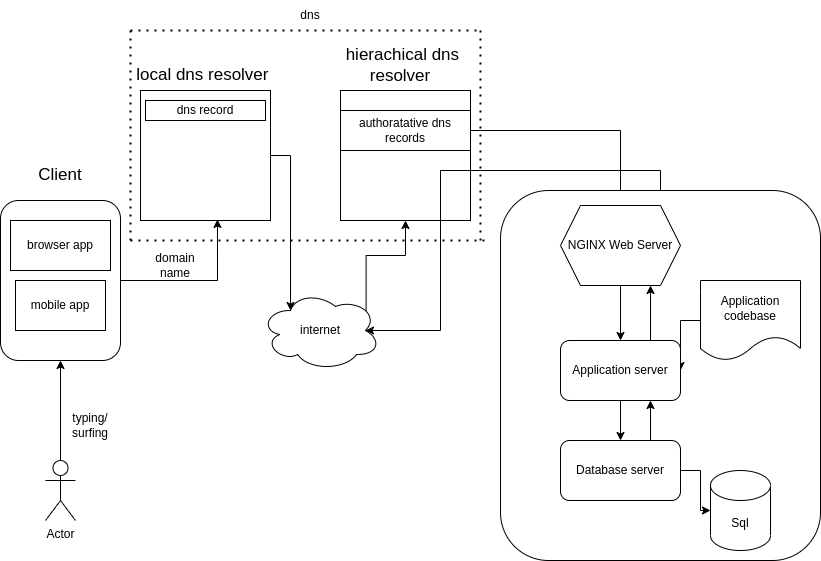

The diagram above was exported from draw.io. Its source (the exported page's mxGraphModel, read from the mxfile embedded in the PNG):
<mxGraphModel dx="878" dy="561" grid="1" gridSize="10" guides="1" tooltips="1" connect="1" arrows="1" fold="1" page="1" pageScale="1" pageWidth="850" pageHeight="1100" math="0" shadow="0">
  <root>
    <mxCell id="0" />
    <mxCell id="1" parent="0" />
    <mxCell id="X6dC0Y-QTusF-mXcEeWc-15" style="edgeStyle=orthogonalEdgeStyle;rounded=0;orthogonalLoop=1;jettySize=auto;html=1;exitX=1;exitY=0.5;exitDx=0;exitDy=0;entryX=0.592;entryY=0.992;entryDx=0;entryDy=0;entryPerimeter=0;" parent="1" source="X6dC0Y-QTusF-mXcEeWc-1" target="X6dC0Y-QTusF-mXcEeWc-7" edge="1">
      <mxGeometry relative="1" as="geometry" />
    </mxCell>
    <mxCell id="X6dC0Y-QTusF-mXcEeWc-1" value="" style="rounded=1;whiteSpace=wrap;html=1;" parent="1" vertex="1">
      <mxGeometry x="20" y="210" width="120" height="160" as="geometry" />
    </mxCell>
    <mxCell id="X6dC0Y-QTusF-mXcEeWc-3" value="Client" style="text;strokeColor=none;align=center;fillColor=none;html=1;verticalAlign=middle;whiteSpace=wrap;rounded=0;fontSize=17;" parent="1" vertex="1">
      <mxGeometry x="50" y="170" width="60" height="30" as="geometry" />
    </mxCell>
    <mxCell id="X6dC0Y-QTusF-mXcEeWc-4" value="browser app" style="rounded=0;whiteSpace=wrap;html=1;" parent="1" vertex="1">
      <mxGeometry x="30" y="230" width="100" height="50" as="geometry" />
    </mxCell>
    <mxCell id="X6dC0Y-QTusF-mXcEeWc-6" value="mobile app" style="rounded=0;whiteSpace=wrap;html=1;" parent="1" vertex="1">
      <mxGeometry x="35" y="290" width="90" height="50" as="geometry" />
    </mxCell>
    <mxCell id="X6dC0Y-QTusF-mXcEeWc-33" style="edgeStyle=orthogonalEdgeStyle;rounded=0;orthogonalLoop=1;jettySize=auto;html=1;exitX=1;exitY=0.5;exitDx=0;exitDy=0;entryX=0.25;entryY=0.25;entryDx=0;entryDy=0;entryPerimeter=0;" parent="1" source="X6dC0Y-QTusF-mXcEeWc-7" target="X6dC0Y-QTusF-mXcEeWc-32" edge="1">
      <mxGeometry relative="1" as="geometry" />
    </mxCell>
    <mxCell id="X6dC0Y-QTusF-mXcEeWc-7" value="" style="whiteSpace=wrap;html=1;aspect=fixed;" parent="1" vertex="1">
      <mxGeometry x="160" y="100" width="130" height="130" as="geometry" />
    </mxCell>
    <mxCell id="X6dC0Y-QTusF-mXcEeWc-8" value="&amp;nbsp;local dns resolver" style="text;strokeColor=none;align=center;fillColor=none;html=1;verticalAlign=middle;whiteSpace=wrap;rounded=0;fontSize=17;" parent="1" vertex="1">
      <mxGeometry x="150" y="70" width="140" height="30" as="geometry" />
    </mxCell>
    <mxCell id="X6dC0Y-QTusF-mXcEeWc-10" value="dns record" style="rounded=0;whiteSpace=wrap;html=1;" parent="1" vertex="1">
      <mxGeometry x="165" y="110" width="120" height="20" as="geometry" />
    </mxCell>
    <mxCell id="X6dC0Y-QTusF-mXcEeWc-16" value="domain name" style="text;strokeColor=none;align=center;fillColor=none;html=1;verticalAlign=middle;whiteSpace=wrap;rounded=0;" parent="1" vertex="1">
      <mxGeometry x="165" y="260" width="60" height="30" as="geometry" />
    </mxCell>
    <mxCell id="X6dC0Y-QTusF-mXcEeWc-17" value="" style="whiteSpace=wrap;html=1;aspect=fixed;" parent="1" vertex="1">
      <mxGeometry x="360" y="100" width="130" height="130" as="geometry" />
    </mxCell>
    <mxCell id="X6dC0Y-QTusF-mXcEeWc-18" value="&amp;nbsp;hierachical dns resolver" style="text;strokeColor=none;align=center;fillColor=none;html=1;verticalAlign=middle;whiteSpace=wrap;rounded=0;fontSize=17;" parent="1" vertex="1">
      <mxGeometry x="350" y="60" width="140" height="30" as="geometry" />
    </mxCell>
    <mxCell id="X6dC0Y-QTusF-mXcEeWc-41" style="edgeStyle=orthogonalEdgeStyle;rounded=0;orthogonalLoop=1;jettySize=auto;html=1;" parent="1" source="X6dC0Y-QTusF-mXcEeWc-19" target="X6dC0Y-QTusF-mXcEeWc-37" edge="1">
      <mxGeometry relative="1" as="geometry" />
    </mxCell>
    <mxCell id="X6dC0Y-QTusF-mXcEeWc-19" value="authoratative dns records" style="rounded=0;whiteSpace=wrap;html=1;" parent="1" vertex="1">
      <mxGeometry x="360" y="120" width="130" height="40" as="geometry" />
    </mxCell>
    <mxCell id="X6dC0Y-QTusF-mXcEeWc-23" value="" style="edgeStyle=orthogonalEdgeStyle;rounded=0;orthogonalLoop=1;jettySize=auto;html=1;" parent="1" source="X6dC0Y-QTusF-mXcEeWc-21" target="X6dC0Y-QTusF-mXcEeWc-1" edge="1">
      <mxGeometry relative="1" as="geometry" />
    </mxCell>
    <mxCell id="X6dC0Y-QTusF-mXcEeWc-21" value="Actor" style="shape=umlActor;verticalLabelPosition=bottom;verticalAlign=top;html=1;outlineConnect=0;" parent="1" vertex="1">
      <mxGeometry x="65" y="470" width="30" height="60" as="geometry" />
    </mxCell>
    <mxCell id="X6dC0Y-QTusF-mXcEeWc-24" value="typing/ surfing" style="text;strokeColor=none;align=center;fillColor=none;html=1;verticalAlign=middle;whiteSpace=wrap;rounded=0;" parent="1" vertex="1">
      <mxGeometry x="80" y="420" width="60" height="30" as="geometry" />
    </mxCell>
    <mxCell id="X6dC0Y-QTusF-mXcEeWc-25" value="" style="endArrow=none;dashed=1;html=1;dashPattern=1 3;strokeWidth=2;rounded=0;" parent="1" edge="1">
      <mxGeometry width="50" height="50" relative="1" as="geometry">
        <mxPoint x="150" y="250" as="sourcePoint" />
        <mxPoint x="510" y="250" as="targetPoint" />
      </mxGeometry>
    </mxCell>
    <mxCell id="X6dC0Y-QTusF-mXcEeWc-26" value="" style="endArrow=none;dashed=1;html=1;dashPattern=1 3;strokeWidth=2;rounded=0;" parent="1" edge="1">
      <mxGeometry width="50" height="50" relative="1" as="geometry">
        <mxPoint x="500" y="40" as="sourcePoint" />
        <mxPoint x="500" y="250" as="targetPoint" />
      </mxGeometry>
    </mxCell>
    <mxCell id="X6dC0Y-QTusF-mXcEeWc-27" value="" style="endArrow=none;dashed=1;html=1;dashPattern=1 3;strokeWidth=2;rounded=0;" parent="1" edge="1">
      <mxGeometry width="50" height="50" relative="1" as="geometry">
        <mxPoint x="150" y="250" as="sourcePoint" />
        <mxPoint x="150" y="40" as="targetPoint" />
      </mxGeometry>
    </mxCell>
    <mxCell id="X6dC0Y-QTusF-mXcEeWc-29" value="" style="endArrow=none;dashed=1;html=1;dashPattern=1 3;strokeWidth=2;rounded=0;" parent="1" edge="1">
      <mxGeometry width="50" height="50" relative="1" as="geometry">
        <mxPoint x="150" y="40" as="sourcePoint" />
        <mxPoint x="500" y="40" as="targetPoint" />
      </mxGeometry>
    </mxCell>
    <mxCell id="X6dC0Y-QTusF-mXcEeWc-31" value="dns" style="text;strokeColor=none;align=center;fillColor=none;html=1;verticalAlign=middle;whiteSpace=wrap;rounded=0;" parent="1" vertex="1">
      <mxGeometry x="300" y="10" width="60" height="30" as="geometry" />
    </mxCell>
    <mxCell id="X6dC0Y-QTusF-mXcEeWc-34" style="edgeStyle=orthogonalEdgeStyle;rounded=0;orthogonalLoop=1;jettySize=auto;html=1;exitX=0.88;exitY=0.25;exitDx=0;exitDy=0;exitPerimeter=0;" parent="1" source="X6dC0Y-QTusF-mXcEeWc-32" target="X6dC0Y-QTusF-mXcEeWc-17" edge="1">
      <mxGeometry relative="1" as="geometry" />
    </mxCell>
    <mxCell id="X6dC0Y-QTusF-mXcEeWc-32" value="internet" style="ellipse;shape=cloud;whiteSpace=wrap;html=1;" parent="1" vertex="1">
      <mxGeometry x="280" y="300" width="120" height="80" as="geometry" />
    </mxCell>
    <mxCell id="X6dC0Y-QTusF-mXcEeWc-57" style="edgeStyle=orthogonalEdgeStyle;rounded=0;orthogonalLoop=1;jettySize=auto;html=1;exitX=0.5;exitY=0;exitDx=0;exitDy=0;entryX=0.875;entryY=0.5;entryDx=0;entryDy=0;entryPerimeter=0;" parent="1" source="X6dC0Y-QTusF-mXcEeWc-36" target="X6dC0Y-QTusF-mXcEeWc-32" edge="1">
      <mxGeometry relative="1" as="geometry" />
    </mxCell>
    <mxCell id="X6dC0Y-QTusF-mXcEeWc-36" value="" style="rounded=1;whiteSpace=wrap;html=1;" parent="1" vertex="1">
      <mxGeometry x="520" y="200" width="320" height="370" as="geometry" />
    </mxCell>
    <mxCell id="X6dC0Y-QTusF-mXcEeWc-43" value="" style="edgeStyle=orthogonalEdgeStyle;rounded=0;orthogonalLoop=1;jettySize=auto;html=1;" parent="1" source="X6dC0Y-QTusF-mXcEeWc-37" target="X6dC0Y-QTusF-mXcEeWc-39" edge="1">
      <mxGeometry relative="1" as="geometry" />
    </mxCell>
    <mxCell id="X6dC0Y-QTusF-mXcEeWc-37" value="NGINX Web Server" style="shape=hexagon;perimeter=hexagonPerimeter2;whiteSpace=wrap;html=1;fixedSize=1;" parent="1" vertex="1">
      <mxGeometry x="580" y="215" width="120" height="80" as="geometry" />
    </mxCell>
    <mxCell id="X6dC0Y-QTusF-mXcEeWc-40" style="edgeStyle=orthogonalEdgeStyle;rounded=0;orthogonalLoop=1;jettySize=auto;html=1;exitX=0;exitY=0.5;exitDx=0;exitDy=0;" parent="1" source="X6dC0Y-QTusF-mXcEeWc-38" target="X6dC0Y-QTusF-mXcEeWc-39" edge="1">
      <mxGeometry relative="1" as="geometry" />
    </mxCell>
    <mxCell id="X6dC0Y-QTusF-mXcEeWc-38" value="Application codebase" style="shape=document;whiteSpace=wrap;html=1;boundedLbl=1;" parent="1" vertex="1">
      <mxGeometry x="720" y="290" width="100" height="80" as="geometry" />
    </mxCell>
    <mxCell id="X6dC0Y-QTusF-mXcEeWc-45" style="edgeStyle=orthogonalEdgeStyle;rounded=0;orthogonalLoop=1;jettySize=auto;html=1;exitX=0.75;exitY=0;exitDx=0;exitDy=0;entryX=0.75;entryY=1;entryDx=0;entryDy=0;entryPerimeter=0;" parent="1" source="X6dC0Y-QTusF-mXcEeWc-39" target="X6dC0Y-QTusF-mXcEeWc-37" edge="1">
      <mxGeometry relative="1" as="geometry" />
    </mxCell>
    <mxCell id="X6dC0Y-QTusF-mXcEeWc-48" value="" style="edgeStyle=orthogonalEdgeStyle;rounded=0;orthogonalLoop=1;jettySize=auto;html=1;" parent="1" source="X6dC0Y-QTusF-mXcEeWc-39" target="X6dC0Y-QTusF-mXcEeWc-46" edge="1">
      <mxGeometry relative="1" as="geometry" />
    </mxCell>
    <mxCell id="X6dC0Y-QTusF-mXcEeWc-39" value="Application server" style="rounded=1;whiteSpace=wrap;html=1;" parent="1" vertex="1">
      <mxGeometry x="580" y="350" width="120" height="60" as="geometry" />
    </mxCell>
    <mxCell id="X6dC0Y-QTusF-mXcEeWc-51" style="edgeStyle=orthogonalEdgeStyle;rounded=0;orthogonalLoop=1;jettySize=auto;html=1;exitX=0.75;exitY=0;exitDx=0;exitDy=0;entryX=0.75;entryY=1;entryDx=0;entryDy=0;" parent="1" source="X6dC0Y-QTusF-mXcEeWc-46" target="X6dC0Y-QTusF-mXcEeWc-39" edge="1">
      <mxGeometry relative="1" as="geometry" />
    </mxCell>
    <mxCell id="X6dC0Y-QTusF-mXcEeWc-52" value="" style="edgeStyle=orthogonalEdgeStyle;rounded=0;orthogonalLoop=1;jettySize=auto;html=1;" parent="1" source="X6dC0Y-QTusF-mXcEeWc-46" target="X6dC0Y-QTusF-mXcEeWc-47" edge="1">
      <mxGeometry relative="1" as="geometry" />
    </mxCell>
    <mxCell id="X6dC0Y-QTusF-mXcEeWc-46" value="Database server" style="rounded=1;whiteSpace=wrap;html=1;" parent="1" vertex="1">
      <mxGeometry x="580" y="450" width="120" height="60" as="geometry" />
    </mxCell>
    <mxCell id="X6dC0Y-QTusF-mXcEeWc-47" value="Sql" style="shape=cylinder3;whiteSpace=wrap;html=1;boundedLbl=1;backgroundOutline=1;size=15;" parent="1" vertex="1">
      <mxGeometry x="730" y="480" width="60" height="80" as="geometry" />
    </mxCell>
  </root>
</mxGraphModel>